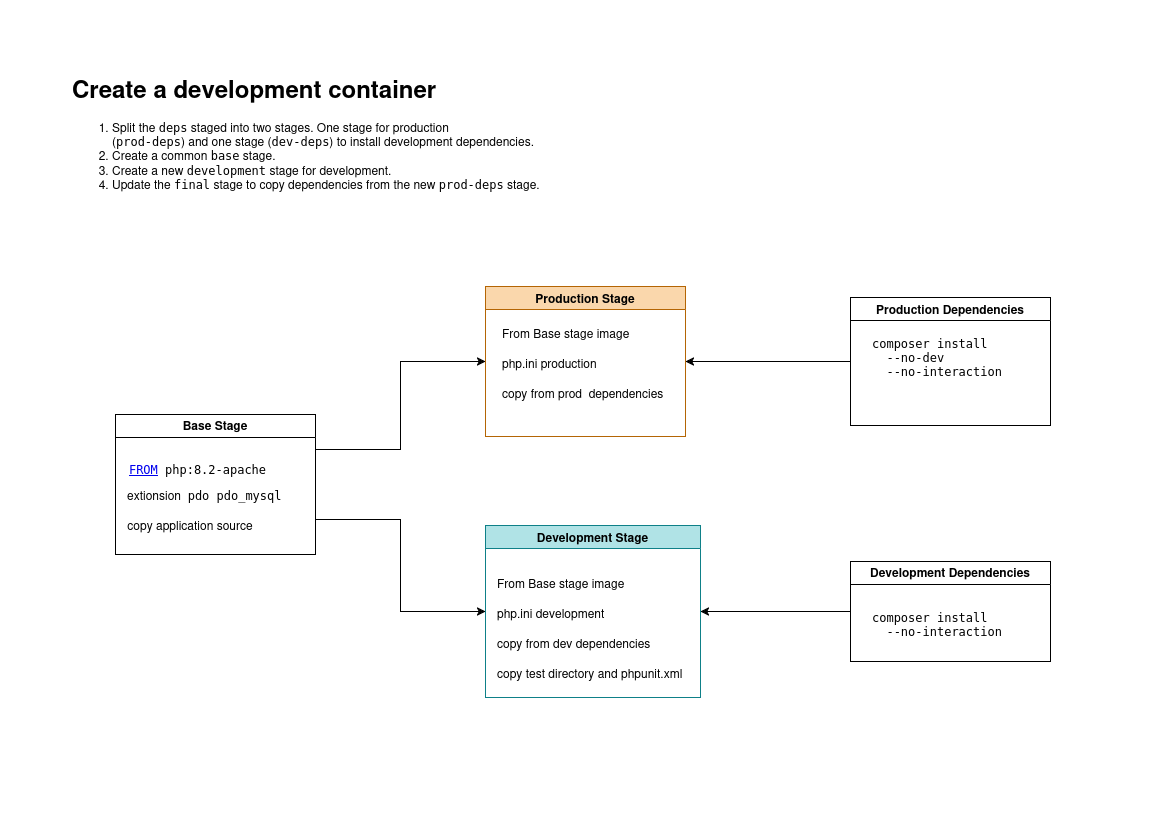

The diagram above was exported from draw.io. Its source (the exported page's mxGraphModel, read from the mxfile embedded in the PNG):
<mxGraphModel dx="2150" dy="981" grid="1" gridSize="10" guides="1" tooltips="1" connect="1" arrows="1" fold="1" page="1" pageScale="1" pageWidth="1169" pageHeight="827" math="0" shadow="0">
  <root>
    <mxCell id="0" />
    <mxCell id="1" parent="0" />
    <mxCell id="JBAiqa555B9onw4GEKZi-5" parent="1" style="text;html=1;whiteSpace=wrap;overflow=hidden;rounded=0;" value="&lt;h1 style=&quot;margin-top: 0px;&quot;&gt;Create a development container&lt;/h1&gt;&lt;ol&gt;&lt;li&gt;Split the &lt;code&gt;deps&lt;/code&gt; staged into two stages. One stage for production&lt;br/&gt;(&lt;code&gt;prod-deps&lt;/code&gt;) and one stage (&lt;code&gt;dev-deps&lt;/code&gt;) to install development dependencies.&lt;/li&gt;&lt;li&gt;Create a common &lt;code&gt;base&lt;/code&gt; stage.&lt;/li&gt;&lt;li&gt;Create a new &lt;code&gt;development&lt;/code&gt; stage for development.&lt;/li&gt;&lt;li&gt;Update the &lt;code&gt;final&lt;/code&gt; stage to copy dependencies from the new &lt;code&gt;prod-deps&lt;/code&gt; stage.&lt;/li&gt;&lt;/ol&gt;&lt;p&gt;&lt;/p&gt;" vertex="1">
      <mxGeometry height="140" width="500" x="70" y="68" as="geometry" />
    </mxCell>
    <mxCell id="JBAiqa555B9onw4GEKZi-15" edge="1" parent="1" source="JBAiqa555B9onw4GEKZi-6" style="edgeStyle=orthogonalEdgeStyle;rounded=0;orthogonalLoop=1;jettySize=auto;html=1;exitX=0;exitY=0.5;exitDx=0;exitDy=0;entryX=1;entryY=0.5;entryDx=0;entryDy=0;" target="JBAiqa555B9onw4GEKZi-11">
      <mxGeometry relative="1" as="geometry">
        <mxPoint x="690" y="361" as="targetPoint" />
      </mxGeometry>
    </mxCell>
    <mxCell id="JBAiqa555B9onw4GEKZi-6" parent="1" style="swimlane;whiteSpace=wrap;html=1;" value="Production Dependencies" vertex="1">
      <mxGeometry height="128" width="200" x="850" y="297" as="geometry" />
    </mxCell>
    <mxCell id="JBAiqa555B9onw4GEKZi-17" parent="JBAiqa555B9onw4GEKZi-6" style="text;html=1;whiteSpace=wrap;strokeColor=none;fillColor=none;align=left;verticalAlign=middle;rounded=0;" value="&lt;pre tabindex=&quot;0&quot; class=&quot;chroma&quot;&gt;&lt;code class=&quot;language-dockerfile&quot; data-lang=&quot;dockerfile&quot;&gt;&lt;span class=&quot;line&quot;&gt;&lt;span class=&quot;cl&quot;&gt;composer install &lt;br&gt;  --no-dev &lt;br&gt;  --no-interaction&lt;span class=&quot;err&quot;&gt;&lt;/span&gt;&lt;/span&gt;&lt;/span&gt;&lt;/code&gt;&lt;/pre&gt;" vertex="1">
      <mxGeometry height="60" width="130" x="20" y="30" as="geometry" />
    </mxCell>
    <mxCell id="JBAiqa555B9onw4GEKZi-16" edge="1" parent="1" source="JBAiqa555B9onw4GEKZi-7" style="edgeStyle=orthogonalEdgeStyle;rounded=0;orthogonalLoop=1;jettySize=auto;html=1;exitX=0;exitY=0.5;exitDx=0;exitDy=0;entryX=1;entryY=0.5;entryDx=0;entryDy=0;" target="JBAiqa555B9onw4GEKZi-12">
      <mxGeometry relative="1" as="geometry" />
    </mxCell>
    <mxCell id="JBAiqa555B9onw4GEKZi-7" parent="1" style="swimlane;whiteSpace=wrap;html=1;" value="Development Dependencies" vertex="1">
      <mxGeometry height="100" width="200" x="850" y="561" as="geometry" />
    </mxCell>
    <mxCell id="JBAiqa555B9onw4GEKZi-18" parent="JBAiqa555B9onw4GEKZi-7" style="text;html=1;whiteSpace=wrap;strokeColor=none;fillColor=none;align=left;verticalAlign=middle;rounded=0;" value="&lt;pre tabindex=&quot;0&quot; class=&quot;chroma&quot;&gt;&lt;code class=&quot;language-dockerfile&quot; data-lang=&quot;dockerfile&quot;&gt;&lt;span class=&quot;line&quot;&gt;&lt;span class=&quot;cl&quot;&gt;composer install &lt;br&gt;&lt;code class=&quot;language-dockerfile&quot; data-lang=&quot;dockerfile&quot;&gt;&lt;span class=&quot;line&quot;&gt;&lt;span class=&quot;cl&quot;&gt;  --no-interaction&lt;span class=&quot;err&quot;&gt;&lt;/span&gt;&lt;/span&gt;&lt;/span&gt;&lt;/code&gt;&lt;/span&gt;&lt;/span&gt;&lt;/code&gt;&lt;/pre&gt;" vertex="1">
      <mxGeometry height="60" width="130" x="20" y="33" as="geometry" />
    </mxCell>
    <mxCell id="JBAiqa555B9onw4GEKZi-13" edge="1" parent="1" source="JBAiqa555B9onw4GEKZi-10" style="edgeStyle=orthogonalEdgeStyle;rounded=0;orthogonalLoop=1;jettySize=auto;html=1;exitX=1;exitY=0.25;exitDx=0;exitDy=0;entryX=0;entryY=0.5;entryDx=0;entryDy=0;" target="JBAiqa555B9onw4GEKZi-11">
      <mxGeometry relative="1" as="geometry" />
    </mxCell>
    <mxCell id="JBAiqa555B9onw4GEKZi-14" edge="1" parent="1" source="JBAiqa555B9onw4GEKZi-10" style="edgeStyle=orthogonalEdgeStyle;rounded=0;orthogonalLoop=1;jettySize=auto;html=1;exitX=1;exitY=0.75;exitDx=0;exitDy=0;entryX=0;entryY=0.5;entryDx=0;entryDy=0;" target="JBAiqa555B9onw4GEKZi-12">
      <mxGeometry relative="1" as="geometry" />
    </mxCell>
    <mxCell id="JBAiqa555B9onw4GEKZi-10" parent="1" style="swimlane;whiteSpace=wrap;html=1;" value="Base Stage" vertex="1">
      <mxGeometry height="140" width="200" x="115" y="414" as="geometry" />
    </mxCell>
    <mxCell id="JBAiqa555B9onw4GEKZi-19" parent="JBAiqa555B9onw4GEKZi-10" style="text;html=1;whiteSpace=wrap;strokeColor=none;fillColor=none;align=center;verticalAlign=middle;rounded=0;" value="&lt;pre class=&quot;chroma&quot; tabindex=&quot;0&quot;&gt;&lt;code data-lang=&quot;dockerfile&quot; class=&quot;language-dockerfile&quot;&gt;&lt;span class=&quot;line&quot;&gt;&lt;span class=&quot;cl&quot;&gt;&lt;a href=&quot;https://docs.docker.com/reference/dockerfile/#from&quot; title=&quot;Learn more about the FROM instruction&quot; class=&quot;underline underline-offset-4 decoration-dashed cursor-pointer&quot;&gt;&lt;span class=&quot;k&quot;&gt;FROM&lt;/span&gt;&lt;/a&gt;&lt;span class=&quot;s&quot;&gt; php:8.2-apache&lt;/span&gt;&lt;/span&gt;&lt;/span&gt;&lt;/code&gt;&lt;/pre&gt;" vertex="1">
      <mxGeometry height="30" width="145" x="10" y="40" as="geometry" />
    </mxCell>
    <mxCell id="JBAiqa555B9onw4GEKZi-20" parent="JBAiqa555B9onw4GEKZi-10" style="text;html=1;whiteSpace=wrap;strokeColor=none;fillColor=none;align=left;verticalAlign=middle;rounded=0;" value="extionsion&amp;nbsp;&amp;nbsp;&lt;code class=&quot;language-dockerfile&quot; data-lang=&quot;dockerfile&quot;&gt;&lt;span class=&quot;line&quot;&gt;&lt;span class=&quot;cl&quot;&gt;pdo pdo_mysql&lt;span class=&quot;err&quot;&gt;&lt;/span&gt;&lt;/span&gt;&lt;/span&gt;&lt;/code&gt;" vertex="1">
      <mxGeometry height="30" width="190" x="10" y="66" as="geometry" />
    </mxCell>
    <mxCell id="JBAiqa555B9onw4GEKZi-21" parent="JBAiqa555B9onw4GEKZi-10" style="text;html=1;whiteSpace=wrap;strokeColor=none;fillColor=none;align=center;verticalAlign=middle;rounded=0;" value="copy application source" vertex="1">
      <mxGeometry height="30" width="130" x="10" y="96" as="geometry" />
    </mxCell>
    <mxCell id="JBAiqa555B9onw4GEKZi-11" parent="1" style="swimlane;whiteSpace=wrap;html=1;fillColor=#fad7ac;strokeColor=#b46504;" value="Production Stage" vertex="1">
      <mxGeometry height="150" width="200" x="485" y="286" as="geometry" />
    </mxCell>
    <mxCell id="RPA_RxP0u-o5YTJzZGZA-1" parent="JBAiqa555B9onw4GEKZi-11" style="text;html=1;whiteSpace=wrap;strokeColor=none;fillColor=none;align=left;verticalAlign=middle;rounded=0;" value="php.ini production" vertex="1">
      <mxGeometry height="30" width="150" x="15" y="62" as="geometry" />
    </mxCell>
    <mxCell id="RPA_RxP0u-o5YTJzZGZA-2" parent="JBAiqa555B9onw4GEKZi-11" style="text;html=1;whiteSpace=wrap;strokeColor=none;fillColor=none;align=left;verticalAlign=middle;rounded=0;" value="From Base stage image" vertex="1">
      <mxGeometry height="30" width="160" x="15" y="32" as="geometry" />
    </mxCell>
    <mxCell id="RPA_RxP0u-o5YTJzZGZA-3" parent="JBAiqa555B9onw4GEKZi-11" style="text;html=1;whiteSpace=wrap;strokeColor=none;fillColor=none;align=left;verticalAlign=middle;rounded=0;" value="copy from prod&amp;nbsp; dependencies" vertex="1">
      <mxGeometry height="30" width="175" x="15" y="92" as="geometry" />
    </mxCell>
    <mxCell id="JBAiqa555B9onw4GEKZi-12" parent="1" style="swimlane;whiteSpace=wrap;html=1;fillColor=#b0e3e6;strokeColor=#0e8088;" value="Development Stage" vertex="1">
      <mxGeometry height="172" width="215" x="485" y="525" as="geometry" />
    </mxCell>
    <mxCell id="RPA_RxP0u-o5YTJzZGZA-5" parent="JBAiqa555B9onw4GEKZi-12" style="text;html=1;whiteSpace=wrap;strokeColor=none;fillColor=none;align=left;verticalAlign=middle;rounded=0;" value="From Base stage image" vertex="1">
      <mxGeometry height="30" width="160" x="10" y="43" as="geometry" />
    </mxCell>
    <mxCell id="RPA_RxP0u-o5YTJzZGZA-4" parent="JBAiqa555B9onw4GEKZi-12" style="text;html=1;whiteSpace=wrap;strokeColor=none;fillColor=none;align=left;verticalAlign=middle;rounded=0;" value="php.ini development" vertex="1">
      <mxGeometry height="30" width="150" x="10" y="73" as="geometry" />
    </mxCell>
    <mxCell id="RPA_RxP0u-o5YTJzZGZA-6" parent="JBAiqa555B9onw4GEKZi-12" style="text;html=1;whiteSpace=wrap;strokeColor=none;fillColor=none;align=left;verticalAlign=middle;rounded=0;" value="copy from dev dependencies" vertex="1">
      <mxGeometry height="30" width="175" x="10" y="103" as="geometry" />
    </mxCell>
    <mxCell id="ggYvjzWIfx-2rTsPcGS1-1" parent="JBAiqa555B9onw4GEKZi-12" style="text;html=1;whiteSpace=wrap;strokeColor=none;fillColor=none;align=left;verticalAlign=middle;rounded=0;" value="copy test directory and phpunit.xml" vertex="1">
      <mxGeometry height="30" width="195" x="10" y="133" as="geometry" />
    </mxCell>
  </root>
</mxGraphModel>